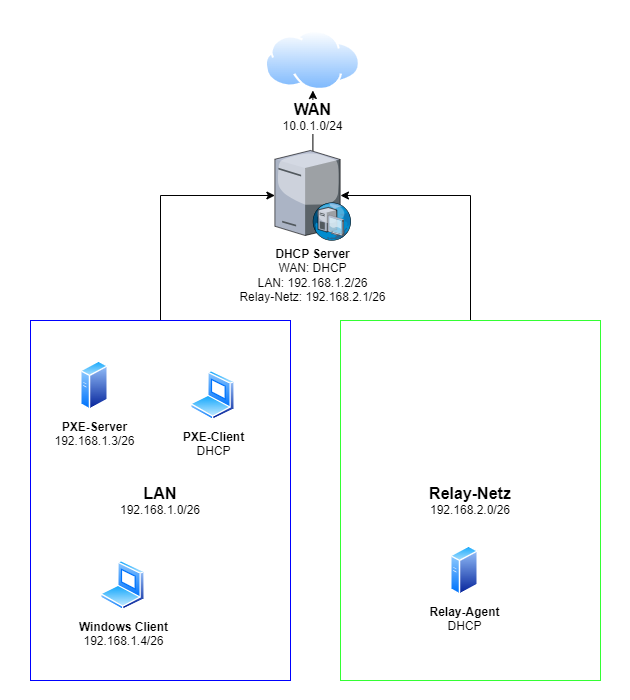

The diagram above was exported from draw.io. Its source (the exported page's mxGraphModel, read from the mxfile embedded in the PNG):
<mxGraphModel dx="1434" dy="844" grid="1" gridSize="10" guides="1" tooltips="1" connect="1" arrows="1" fold="1" page="1" pageScale="1" pageWidth="827" pageHeight="1169" math="0" shadow="0">
  <root>
    <mxCell id="0" />
    <mxCell id="1" parent="0" />
    <mxCell id="5EN4y2I4aDGf2eWQb3yP-10" value="" style="rounded=0;whiteSpace=wrap;html=1;strokeColor=none;" parent="1" vertex="1">
      <mxGeometry x="80" y="30" width="630" height="700" as="geometry" />
    </mxCell>
    <mxCell id="5EN4y2I4aDGf2eWQb3yP-9" style="edgeStyle=orthogonalEdgeStyle;rounded=0;orthogonalLoop=1;jettySize=auto;html=1;" parent="1" source="Lu9Eben1TwgA7Xt8Hn3x-1" target="Lu9Eben1TwgA7Xt8Hn3x-3" edge="1">
      <mxGeometry relative="1" as="geometry">
        <mxPoint x="280" y="220" as="targetPoint" />
        <Array as="points">
          <mxPoint x="240" y="225" />
        </Array>
      </mxGeometry>
    </mxCell>
    <mxCell id="Lu9Eben1TwgA7Xt8Hn3x-1" value="&lt;font size=&quot;1&quot; style=&quot;&quot;&gt;&lt;b style=&quot;font-size: 16px;&quot;&gt;LAN&lt;/b&gt;&lt;/font&gt;&lt;div&gt;192.168.1.0/26&lt;/div&gt;" style="rounded=0;whiteSpace=wrap;html=1;strokeColor=#0000FF;fillColor=none;" parent="1" vertex="1">
      <mxGeometry x="110" y="350" width="260" height="360" as="geometry" />
    </mxCell>
    <mxCell id="5EN4y2I4aDGf2eWQb3yP-6" style="edgeStyle=orthogonalEdgeStyle;rounded=0;orthogonalLoop=1;jettySize=auto;html=1;" parent="1" source="Lu9Eben1TwgA7Xt8Hn3x-3" target="5EN4y2I4aDGf2eWQb3yP-2" edge="1">
      <mxGeometry relative="1" as="geometry" />
    </mxCell>
    <mxCell id="Lu9Eben1TwgA7Xt8Hn3x-3" value="&lt;b&gt;DHCP Server&lt;/b&gt;&lt;div&gt;WAN: DHCP&lt;/div&gt;&lt;div&gt;LAN: 192.168.1.2/26&lt;/div&gt;&lt;div&gt;Relay-Netz: 192.168.2.1/26&lt;/div&gt;" style="verticalLabelPosition=bottom;sketch=0;aspect=fixed;html=1;verticalAlign=top;strokeColor=none;align=center;outlineConnect=0;shape=mxgraph.citrix.dhcp_server;" parent="1" vertex="1">
      <mxGeometry x="354.38" y="180" width="76" height="90" as="geometry" />
    </mxCell>
    <mxCell id="Lu9Eben1TwgA7Xt8Hn3x-5" value="&lt;b&gt;Windows Client&lt;/b&gt;&lt;br&gt;192.168.1.4/26" style="image;aspect=fixed;perimeter=ellipsePerimeter;html=1;align=center;shadow=0;dashed=0;spacingTop=3;image=img/lib/active_directory/laptop_client.svg;" parent="1" vertex="1">
      <mxGeometry x="180" y="590" width="45" height="50" as="geometry" />
    </mxCell>
    <mxCell id="5EN4y2I4aDGf2eWQb3yP-1" value="&lt;b&gt;PXE-Server&lt;/b&gt;&lt;div&gt;192.168.1.3/26&lt;/div&gt;" style="image;aspect=fixed;perimeter=ellipsePerimeter;html=1;align=center;shadow=0;dashed=0;spacingTop=3;image=img/lib/active_directory/generic_server.svg;" parent="1" vertex="1">
      <mxGeometry x="160" y="390" width="28.000000000000004" height="50" as="geometry" />
    </mxCell>
    <mxCell id="5EN4y2I4aDGf2eWQb3yP-2" value="&lt;b&gt;&lt;font style=&quot;font-size: 16px;&quot;&gt;WAN&lt;/font&gt;&lt;/b&gt;&lt;div&gt;10.0.1.0/24&lt;/div&gt;" style="image;aspect=fixed;perimeter=ellipsePerimeter;html=1;align=center;shadow=0;dashed=0;spacingTop=3;image=img/lib/active_directory/internet_cloud.svg;" parent="1" vertex="1">
      <mxGeometry x="344.76" y="60" width="95.24" height="60" as="geometry" />
    </mxCell>
    <mxCell id="5EN4y2I4aDGf2eWQb3yP-3" value="&lt;b&gt;PXE-Client&lt;/b&gt;&lt;div&gt;DHCP&lt;/div&gt;" style="image;aspect=fixed;perimeter=ellipsePerimeter;html=1;align=center;shadow=0;dashed=0;spacingTop=3;image=img/lib/active_directory/laptop_client.svg;" parent="1" vertex="1">
      <mxGeometry x="270" y="400" width="45" height="50" as="geometry" />
    </mxCell>
    <mxCell id="5EN4y2I4aDGf2eWQb3yP-8" style="edgeStyle=orthogonalEdgeStyle;rounded=0;orthogonalLoop=1;jettySize=auto;html=1;entryX=0.863;entryY=0.5;entryDx=0;entryDy=0;entryPerimeter=0;" parent="1" source="5EN4y2I4aDGf2eWQb3yP-4" target="Lu9Eben1TwgA7Xt8Hn3x-3" edge="1">
      <mxGeometry relative="1" as="geometry">
        <mxPoint x="530" y="230" as="targetPoint" />
        <Array as="points">
          <mxPoint x="550" y="225" />
        </Array>
      </mxGeometry>
    </mxCell>
    <mxCell id="5EN4y2I4aDGf2eWQb3yP-4" value="&lt;b style=&quot;&quot;&gt;&lt;font style=&quot;font-size: 16px;&quot;&gt;Relay-Netz&lt;/font&gt;&lt;/b&gt;&lt;br&gt;&lt;div&gt;192.168.2.0/26&lt;/div&gt;" style="rounded=0;whiteSpace=wrap;html=1;strokeColor=#33FF33;fillColor=none;" parent="1" vertex="1">
      <mxGeometry x="420" y="350" width="260" height="360" as="geometry" />
    </mxCell>
    <mxCell id="5EN4y2I4aDGf2eWQb3yP-5" value="&lt;b&gt;Relay-Agent&lt;/b&gt;&lt;div&gt;DHCP&lt;/div&gt;" style="image;aspect=fixed;perimeter=ellipsePerimeter;html=1;align=center;shadow=0;dashed=0;spacingTop=3;image=img/lib/active_directory/generic_server.svg;" parent="1" vertex="1">
      <mxGeometry x="530" y="575" width="28.000000000000004" height="50" as="geometry" />
    </mxCell>
  </root>
</mxGraphModel>